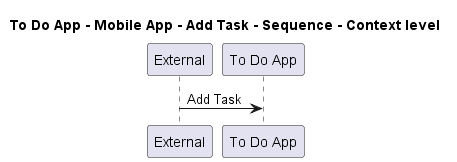

The diagram above was rendered by PlantUML. Its source (embedded in the PNG):
@startuml
!pragma layout smetana

title To Do App - Mobile App - Add Task - Sequence - Context level

participant "External" as C4InterFlow.SoftwareSystems.ExternalSystem
participant "To Do App" as ToDoAppExample.SoftwareSystems.ToDoApp

C4InterFlow.SoftwareSystems.ExternalSystem -> ToDoAppExample.SoftwareSystems.ToDoApp : Add Task


@enduml